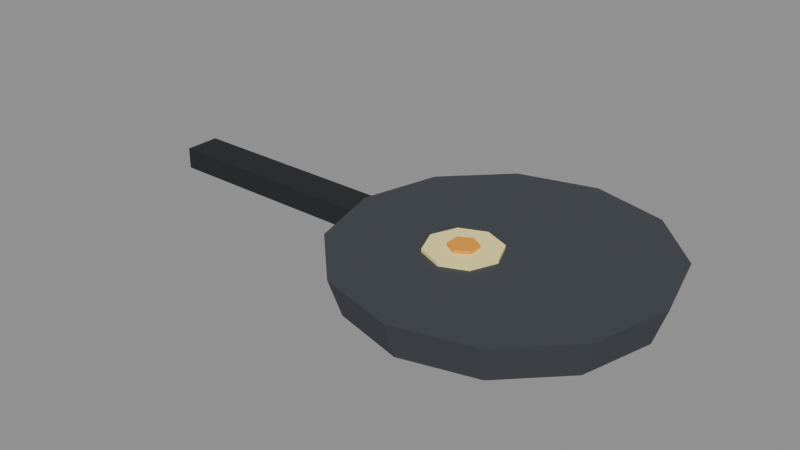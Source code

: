 # Source: pan.blend  (saved by Blender 5.0.119; exported with 4.5.12 LTS)
import bpy
from mathutils import Matrix  # noqa: F401  (used for matrix-valued properties, if any)

bpy.ops.wm.read_factory_settings(use_empty=True)
scene = bpy.context.scene
scene.name = 'Scene'

# ---- materials (node trees are filled in below, after node groups)
mat_m_3d4148 = bpy.data.materials.new('M_3d4148')
mat_m_3d4148.diffuse_color = (0.2392, 0.2549, 0.2824, 1.0)
mat_c_1d1e22 = bpy.data.materials.new('C_1d1e22')
mat_c_1d1e22.diffuse_color = (0.1137, 0.1176, 0.1333, 1.0)
mat_c_fff0a0 = bpy.data.materials.new('C_fff0a0')
mat_c_fff0a0.diffuse_color = (1.0, 0.9412, 0.6275, 1.0)
mat_c_f2a02a = bpy.data.materials.new('C_f2a02a')
mat_c_f2a02a.diffuse_color = (0.949, 0.6275, 0.1647, 1.0)

# ---- material node trees
mat_m_3d4148.use_nodes = True; mat_m_3d4148.node_tree.nodes.clear()
_N = mat_m_3d4148.node_tree.nodes; _L = mat_m_3d4148.node_tree.links
n0 = _N.new('ShaderNodeBsdfPrincipled'); n0.name = 'Principled BSDF'; n0.location = (-200, 100)
n0.inputs[0].default_value = (0.04667, 0.05286, 0.0648, 1.0)
n0.inputs[2].default_value = 0.75
n1 = _N.new('ShaderNodeOutputMaterial'); n1.name = 'Material Output'; n1.location = (200, 100)
_L.new(n0.outputs[0], n1.inputs[0])
n1.is_active_output = True
mat_c_1d1e22.use_nodes = True; mat_c_1d1e22.node_tree.nodes.clear()
_N = mat_c_1d1e22.node_tree.nodes; _L = mat_c_1d1e22.node_tree.links
n0 = _N.new('ShaderNodeBsdfPrincipled'); n0.name = 'Principled BSDF'; n0.location = (-200, 100)
n0.inputs[0].default_value = (0.01229, 0.01298, 0.016, 1.0)
n0.inputs[2].default_value = 0.75
n1 = _N.new('ShaderNodeOutputMaterial'); n1.name = 'Material Output'; n1.location = (200, 100)
_L.new(n0.outputs[0], n1.inputs[0])
n1.is_active_output = True
mat_c_fff0a0.use_nodes = True; mat_c_fff0a0.node_tree.nodes.clear()
_N = mat_c_fff0a0.node_tree.nodes; _L = mat_c_fff0a0.node_tree.links
n0 = _N.new('ShaderNodeBsdfPrincipled'); n0.name = 'Principled BSDF'; n0.location = (-200, 100)
n0.inputs[0].default_value = (1.0, 0.8714, 0.3515, 1.0)
n0.inputs[2].default_value = 0.75
n1 = _N.new('ShaderNodeOutputMaterial'); n1.name = 'Material Output'; n1.location = (200, 100)
_L.new(n0.outputs[0], n1.inputs[0])
n1.is_active_output = True
mat_c_f2a02a.use_nodes = True; mat_c_f2a02a.node_tree.nodes.clear()
_N = mat_c_f2a02a.node_tree.nodes; _L = mat_c_f2a02a.node_tree.links
n0 = _N.new('ShaderNodeBsdfPrincipled'); n0.name = 'Principled BSDF'; n0.location = (-200, 100)
n0.inputs[0].default_value = (0.8879, 0.3515, 0.02315, 1.0)
n0.inputs[2].default_value = 0.75
n1 = _N.new('ShaderNodeOutputMaterial'); n1.name = 'Material Output'; n1.location = (200, 100)
_L.new(n0.outputs[0], n1.inputs[0])
n1.is_active_output = True

# ---- meshes
me_pan = bpy.data.meshes.new('pan')
me_pan.from_pydata([(0.0, 0.48, -0.06), (0.0, 0.52, 0.06), (0.24, 0.4157, -0.06), (0.26, 0.4503, 0.06), (0.4157, 0.24, -0.06), (0.4503, 0.26, 0.06), (0.48, 0.0, -0.06), (0.52, 0.0, 0.06), (0.4157, -0.24, -0.06), (0.4503, -0.26, 0.06), (0.24, -0.4157, -0.06), (0.26, -0.4503, 0.06), (0.0, -0.48, -0.06), (0.0, -0.52, 0.06), (-0.24, -0.4157, -0.06), (-0.26, -0.4503, 0.06), (-0.4157, -0.24, -0.06), (-0.4503, -0.26, 0.06), (-0.48, 0.0, -0.06), (-0.52, 0.0, 0.06), (-0.4157, 0.24, -0.06), (-0.4503, 0.26, 0.06), (-0.24, 0.4157, -0.06), (-0.26, 0.4503, 0.06), (-1.28, -0.06, -0.036), (-1.28, -0.06, 0.036), (-1.28, 0.06, -0.036), (-1.28, 0.06, 0.036), (-0.48, -0.06, -0.036), (-0.48, -0.06, 0.036), (-0.48, 0.06, -0.036), (-0.48, 0.06, 0.036), (-0.08, 0.04, 0.058), (-0.08, 0.04, 0.07), (0.004853, 0.004853, 0.058), (0.004853, 0.004853, 0.07), (0.04, -0.08, 0.058), (0.04, -0.08, 0.07), (0.004853, -0.1649, 0.058), (0.004853, -0.1649, 0.07), (-0.08, -0.2, 0.058), (-0.08, -0.2, 0.07), (-0.1649, -0.1649, 0.058), (-0.1649, -0.1649, 0.07), (-0.2, -0.08, 0.058), (-0.2, -0.08, 0.07), (-0.1649, 0.004853, 0.058), (-0.1649, 0.004853, 0.07), (-0.08, -0.032, 0.052), (-0.08, -0.032, 0.08), (-0.03843, -0.056, 0.052), (-0.03843, -0.056, 0.08), (-0.03843, -0.104, 0.052), (-0.03843, -0.104, 0.08), (-0.08, -0.128, 0.052), (-0.08, -0.128, 0.08), (-0.1216, -0.104, 0.052), (-0.1216, -0.104, 0.08), (-0.1216, -0.056, 0.052), (-0.1216, -0.056, 0.08)], [], [(0, 1, 3, 2), (2, 3, 5, 4), (4, 5, 7, 6), (6, 7, 9, 8), (8, 9, 11, 10), (10, 11, 13, 12), (12, 13, 15, 14), (14, 15, 17, 16), (16, 17, 19, 18), (18, 19, 21, 20), (3, 1, 23, 21, 19, 17, 15, 13, 11, 9, 7, 5), (20, 21, 23, 22), (22, 23, 1, 0), (0, 2, 4, 6, 8, 10, 12, 14, 16, 18, 20, 22), (24, 25, 27, 26), (26, 27, 31, 30), (30, 31, 29, 28), (28, 29, 25, 24), (26, 30, 28, 24), (31, 27, 25, 29), (32, 33, 35, 34), (34, 35, 37, 36), (36, 37, 39, 38), (38, 39, 41, 40), (40, 41, 43, 42), (42, 43, 45, 44), (35, 33, 47, 45, 43, 41, 39, 37), (44, 45, 47, 46), (46, 47, 33, 32), (32, 34, 36, 38, 40, 42, 44, 46), (48, 49, 51, 50), (50, 51, 53, 52), (52, 53, 55, 54), (54, 55, 57, 56), (51, 49, 59, 57, 55, 53), (56, 57, 59, 58), (58, 59, 49, 48), (48, 50, 52, 54, 56, 58)])
me_pan.polygons.foreach_set('material_index', [0, 0, 0, 0, 0, 0, 0, 0, 0, 0, 0, 0, 0, 0, 1, 1, 1, 1, 1, 1, 2, 2, 2, 2, 2, 2, 2, 2, 2, 2, 3, 3, 3, 3, 3, 3, 3, 3])
me_pan.materials.append(mat_m_3d4148)
me_pan.materials.append(mat_c_1d1e22)
me_pan.materials.append(mat_c_fff0a0)
me_pan.materials.append(mat_c_f2a02a)
me_pan.update()

# ---- objects
ob_pan = bpy.data.objects.new('pan', me_pan)

# ---- transforms, parenting, visibility, modifiers, constraints
ob_pan.location = (0.0, 0.0, 0.0)

# ---- collection membership
scene.collection.objects.link(ob_pan)

# ---- scene / render settings (as saved in the file)
scene.frame_start = 1; scene.frame_end = 250; scene.frame_set(1)
scene.render.engine = 'BLENDER_EEVEE_NEXT'
scene.render.bake_bias = 0.0
scene.render.bake_samples = 0
scene.cycles.sampling_pattern = 'TABULATED_SOBOL'
scene.eevee.use_volume_custom_range = False
bpy.context.view_layer.update()

# ---- added for rendering (the .blend has no active camera and no usable light): camera, sun + grey world if the file has none
cam_auto = bpy.data.cameras.new('AutoCamera')
cam_auto.lens = 50.0
cam_auto.sensor_width = 36.0
cam_auto.clip_end = 1000.0
ob_auto_camera = bpy.data.objects.new('AutoCamera', cam_auto)
scene.collection.objects.link(ob_auto_camera)
ob_auto_camera.location = (1.54776, -2.31331, 1.5522)
ob_auto_camera.rotation_euler = (1.09748, -7.21219e-08, 0.694738)
scene.camera = ob_auto_camera
light_auto_sun = bpy.data.lights.new('AutoSun', 'SUN')
light_auto_sun.energy = 3.0
light_auto_sun.angle = 0.0523599
ob_auto_sun = bpy.data.objects.new('AutoSun', light_auto_sun)
scene.collection.objects.link(ob_auto_sun)
ob_auto_sun.rotation_euler = (0.872665, 0.174533, 0.523599)
if scene.world is None:
    world_auto = bpy.data.worlds.new('AutoWorld')
    world_auto.color = (0.3, 0.3, 0.3)
    scene.world = world_auto
bpy.context.view_layer.update()
